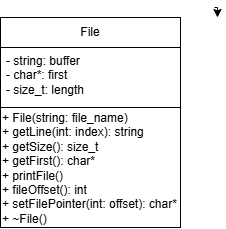

The diagram above was exported from draw.io. Its source (the exported page's mxGraphModel, read from the mxfile embedded in the PNG):
<mxGraphModel dx="552" dy="295" grid="1" gridSize="10" guides="1" tooltips="1" connect="1" arrows="1" fold="1" page="1" pageScale="1" pageWidth="827" pageHeight="1169" math="0" shadow="0">
  <root>
    <mxCell id="0" />
    <mxCell id="1" parent="0" />
    <mxCell id="FVIrsvwUPDC-KH9qSCGY-15" style="edgeStyle=orthogonalEdgeStyle;rounded=0;orthogonalLoop=1;jettySize=auto;html=1;exitX=0.5;exitY=1;exitDx=0;exitDy=0;entryX=0.5;entryY=0;entryDx=0;entryDy=0;" edge="1" parent="1">
      <mxGeometry relative="1" as="geometry">
        <mxPoint x="414" y="120" as="sourcePoint" />
        <mxPoint x="417" y="130" as="targetPoint" />
      </mxGeometry>
    </mxCell>
    <mxCell id="FVIrsvwUPDC-KH9qSCGY-16" value="File" style="rounded=0;whiteSpace=wrap;html=1;" vertex="1" parent="1">
      <mxGeometry x="200" y="130" width="180" height="30" as="geometry" />
    </mxCell>
    <mxCell id="FVIrsvwUPDC-KH9qSCGY-17" value="" style="whiteSpace=wrap;html=1;aspect=fixed;" vertex="1" parent="1">
      <mxGeometry x="200" y="160" width="180" height="180" as="geometry" />
    </mxCell>
    <UserObject label="- string: buffer&lt;div&gt;- char*: first&lt;/div&gt;&lt;div&gt;- size_t: length&lt;/div&gt;" placeholders="1" name="Variable" id="FVIrsvwUPDC-KH9qSCGY-19">
      <mxCell style="text;html=1;strokeColor=none;fillColor=none;align=left;verticalAlign=middle;whiteSpace=wrap;overflow=hidden;" vertex="1" parent="1">
        <mxGeometry x="204" y="163" width="90" height="50" as="geometry" />
      </mxCell>
    </UserObject>
    <mxCell id="FVIrsvwUPDC-KH9qSCGY-20" value="" style="rounded=0;whiteSpace=wrap;html=1;align=left;" vertex="1" parent="1">
      <mxGeometry x="200" y="220" width="180" height="120" as="geometry" />
    </mxCell>
    <UserObject label="&lt;div&gt;+ File(string: file_name)&lt;/div&gt;+ getLine(int: index): string&lt;div&gt;+ getSize(): size_t&lt;/div&gt;&lt;div&gt;+ getFirst(): char*&lt;/div&gt;&lt;div&gt;+ printFile()&lt;/div&gt;&lt;div&gt;+ fileOffset(): int&lt;/div&gt;&lt;div&gt;+ setFilePointer(int: offset): char*&lt;/div&gt;&lt;div&gt;+ ~File()&lt;/div&gt;" placeholders="1" name="Variable" id="FVIrsvwUPDC-KH9qSCGY-23">
      <mxCell style="text;html=1;strokeColor=none;fillColor=none;align=left;verticalAlign=middle;whiteSpace=wrap;overflow=hidden;" vertex="1" parent="1">
        <mxGeometry x="200" y="221" width="180" height="120" as="geometry" />
      </mxCell>
    </UserObject>
  </root>
</mxGraphModel>